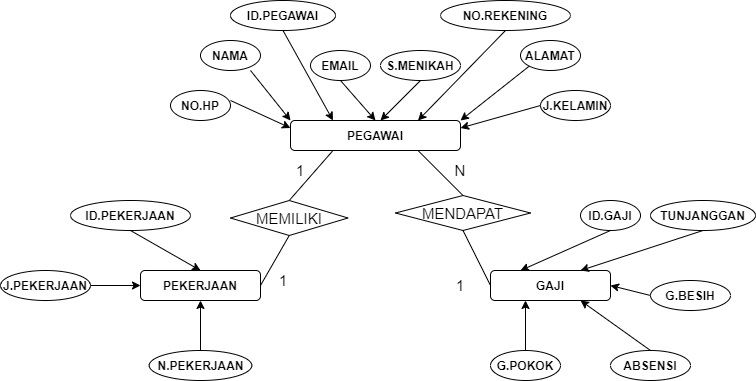

The diagram above was exported from draw.io. Its source (the exported page's mxGraphModel, read from the mxfile embedded in the PNG):
<mxGraphModel dx="868" dy="425" grid="1" gridSize="10" guides="1" tooltips="1" connect="1" arrows="1" fold="1" page="1" pageScale="1" pageWidth="850" pageHeight="1100" math="0" shadow="0" extFonts="Permanent Marker^https://fonts.googleapis.com/css?family=Permanent+Marker">
  <root>
    <mxCell id="0" />
    <mxCell id="1" parent="0" />
    <mxCell id="FtaQsUMmWYd3mLkkNcpu-1" value="PEGAWAI" style="rounded=1;whiteSpace=wrap;html=1;fontStyle=1" vertex="1" parent="1">
      <mxGeometry x="320" y="150" width="170" height="30" as="geometry" />
    </mxCell>
    <mxCell id="FtaQsUMmWYd3mLkkNcpu-2" value="GAJI" style="rounded=1;whiteSpace=wrap;html=1;fontStyle=1" vertex="1" parent="1">
      <mxGeometry x="520" y="300" width="120" height="30" as="geometry" />
    </mxCell>
    <mxCell id="FtaQsUMmWYd3mLkkNcpu-4" value="PEKERJAAN" style="rounded=1;whiteSpace=wrap;html=1;fontStyle=1" vertex="1" parent="1">
      <mxGeometry x="170" y="300" width="120" height="30" as="geometry" />
    </mxCell>
    <mxCell id="FtaQsUMmWYd3mLkkNcpu-9" value="NAMA" style="ellipse;whiteSpace=wrap;html=1;fontStyle=1" vertex="1" parent="1">
      <mxGeometry x="230" y="70" width="60" height="30" as="geometry" />
    </mxCell>
    <mxCell id="FtaQsUMmWYd3mLkkNcpu-10" value="ALAMAT" style="ellipse;whiteSpace=wrap;html=1;fontStyle=1" vertex="1" parent="1">
      <mxGeometry x="550" y="70" width="60" height="30" as="geometry" />
    </mxCell>
    <mxCell id="FtaQsUMmWYd3mLkkNcpu-11" value="NO.HP" style="ellipse;whiteSpace=wrap;html=1;fontStyle=1" vertex="1" parent="1">
      <mxGeometry x="200" y="120" width="60" height="30" as="geometry" />
    </mxCell>
    <mxCell id="FtaQsUMmWYd3mLkkNcpu-12" value="NO.REKENING" style="ellipse;whiteSpace=wrap;html=1;fontStyle=1" vertex="1" parent="1">
      <mxGeometry x="470" y="30" width="130" height="30" as="geometry" />
    </mxCell>
    <mxCell id="FtaQsUMmWYd3mLkkNcpu-13" value="ID.PEGAWAI" style="ellipse;whiteSpace=wrap;html=1;fontStyle=1" vertex="1" parent="1">
      <mxGeometry x="260" y="30" width="105" height="30" as="geometry" />
    </mxCell>
    <mxCell id="FtaQsUMmWYd3mLkkNcpu-14" value="J.KELAMIN" style="ellipse;whiteSpace=wrap;html=1;fontStyle=1" vertex="1" parent="1">
      <mxGeometry x="570" y="120" width="70" height="30" as="geometry" />
    </mxCell>
    <mxCell id="FtaQsUMmWYd3mLkkNcpu-15" value="S.MENIKAH" style="ellipse;whiteSpace=wrap;html=1;fontStyle=1" vertex="1" parent="1">
      <mxGeometry x="410" y="80" width="80" height="30" as="geometry" />
    </mxCell>
    <mxCell id="FtaQsUMmWYd3mLkkNcpu-18" value="EMAIL" style="ellipse;whiteSpace=wrap;html=1;fontStyle=1" vertex="1" parent="1">
      <mxGeometry x="340" y="80" width="60" height="30" as="geometry" />
    </mxCell>
    <mxCell id="FtaQsUMmWYd3mLkkNcpu-20" value="ID.PEKERJAAN" style="ellipse;whiteSpace=wrap;html=1;fontStyle=1" vertex="1" parent="1">
      <mxGeometry x="100" y="230" width="120" height="30" as="geometry" />
    </mxCell>
    <mxCell id="FtaQsUMmWYd3mLkkNcpu-21" value="N.PEKERJAAN" style="ellipse;whiteSpace=wrap;html=1;fontStyle=1" vertex="1" parent="1">
      <mxGeometry x="178.75" y="380" width="102.5" height="30" as="geometry" />
    </mxCell>
    <mxCell id="FtaQsUMmWYd3mLkkNcpu-22" value="TUNJANGGAN" style="ellipse;whiteSpace=wrap;html=1;fontStyle=1" vertex="1" parent="1">
      <mxGeometry x="680" y="230" width="105" height="30" as="geometry" />
    </mxCell>
    <mxCell id="FtaQsUMmWYd3mLkkNcpu-23" value="G.POKOK" style="ellipse;whiteSpace=wrap;html=1;fontStyle=1" vertex="1" parent="1">
      <mxGeometry x="520" y="380" width="70" height="30" as="geometry" />
    </mxCell>
    <mxCell id="FtaQsUMmWYd3mLkkNcpu-24" value="ID.GAJI" style="ellipse;whiteSpace=wrap;html=1;fontStyle=1" vertex="1" parent="1">
      <mxGeometry x="610" y="230" width="60" height="30" as="geometry" />
    </mxCell>
    <mxCell id="FtaQsUMmWYd3mLkkNcpu-25" value="ABSENSI" style="ellipse;whiteSpace=wrap;html=1;fontStyle=1;fontSize=12;" vertex="1" parent="1">
      <mxGeometry x="640" y="380" width="80" height="30" as="geometry" />
    </mxCell>
    <mxCell id="FtaQsUMmWYd3mLkkNcpu-26" value="J.PEKERJAAN" style="ellipse;whiteSpace=wrap;html=1;fontStyle=1" vertex="1" parent="1">
      <mxGeometry x="30" y="300" width="90" height="30" as="geometry" />
    </mxCell>
    <mxCell id="FtaQsUMmWYd3mLkkNcpu-27" value="G.BESIH" style="ellipse;whiteSpace=wrap;html=1;fontStyle=1" vertex="1" parent="1">
      <mxGeometry x="680" y="310" width="80" height="30" as="geometry" />
    </mxCell>
    <mxCell id="FtaQsUMmWYd3mLkkNcpu-30" value="" style="endArrow=classic;html=1;entryX=0;entryY=0.25;entryDx=0;entryDy=0;fontStyle=1" edge="1" parent="1" target="FtaQsUMmWYd3mLkkNcpu-1">
      <mxGeometry width="50" height="50" relative="1" as="geometry">
        <mxPoint x="260" y="130" as="sourcePoint" />
        <mxPoint x="310" y="80" as="targetPoint" />
      </mxGeometry>
    </mxCell>
    <mxCell id="FtaQsUMmWYd3mLkkNcpu-31" value="" style="endArrow=classic;html=1;entryX=0;entryY=0;entryDx=0;entryDy=0;fontStyle=1" edge="1" parent="1" target="FtaQsUMmWYd3mLkkNcpu-1">
      <mxGeometry width="50" height="50" relative="1" as="geometry">
        <mxPoint x="280" y="100" as="sourcePoint" />
        <mxPoint x="340" y="120" as="targetPoint" />
      </mxGeometry>
    </mxCell>
    <mxCell id="FtaQsUMmWYd3mLkkNcpu-32" value="" style="endArrow=classic;html=1;entryX=0.25;entryY=0;entryDx=0;entryDy=0;exitX=0.5;exitY=1;exitDx=0;exitDy=0;fontStyle=1" edge="1" parent="1" source="FtaQsUMmWYd3mLkkNcpu-13" target="FtaQsUMmWYd3mLkkNcpu-1">
      <mxGeometry width="50" height="50" relative="1" as="geometry">
        <mxPoint x="280" y="150" as="sourcePoint" />
        <mxPoint x="340" y="170" as="targetPoint" />
      </mxGeometry>
    </mxCell>
    <mxCell id="FtaQsUMmWYd3mLkkNcpu-33" value="" style="endArrow=classic;html=1;entryX=0.5;entryY=0;entryDx=0;entryDy=0;exitX=0.5;exitY=1;exitDx=0;exitDy=0;fontStyle=1" edge="1" parent="1" source="FtaQsUMmWYd3mLkkNcpu-18" target="FtaQsUMmWYd3mLkkNcpu-1">
      <mxGeometry width="50" height="50" relative="1" as="geometry">
        <mxPoint x="290" y="160" as="sourcePoint" />
        <mxPoint x="350" y="180" as="targetPoint" />
      </mxGeometry>
    </mxCell>
    <mxCell id="FtaQsUMmWYd3mLkkNcpu-34" value="" style="endArrow=classic;html=1;exitX=0.5;exitY=1;exitDx=0;exitDy=0;fontStyle=1" edge="1" parent="1" source="FtaQsUMmWYd3mLkkNcpu-15">
      <mxGeometry width="50" height="50" relative="1" as="geometry">
        <mxPoint x="300" y="170" as="sourcePoint" />
        <mxPoint x="410" y="150" as="targetPoint" />
      </mxGeometry>
    </mxCell>
    <mxCell id="FtaQsUMmWYd3mLkkNcpu-35" value="" style="endArrow=classic;html=1;entryX=0.75;entryY=0;entryDx=0;entryDy=0;exitX=0.5;exitY=1;exitDx=0;exitDy=0;fontStyle=1" edge="1" parent="1" source="FtaQsUMmWYd3mLkkNcpu-12" target="FtaQsUMmWYd3mLkkNcpu-1">
      <mxGeometry width="50" height="50" relative="1" as="geometry">
        <mxPoint x="310" y="180" as="sourcePoint" />
        <mxPoint x="370" y="200" as="targetPoint" />
      </mxGeometry>
    </mxCell>
    <mxCell id="FtaQsUMmWYd3mLkkNcpu-36" value="" style="endArrow=classic;html=1;entryX=1;entryY=0;entryDx=0;entryDy=0;exitX=0;exitY=1;exitDx=0;exitDy=0;fontStyle=1" edge="1" parent="1" source="FtaQsUMmWYd3mLkkNcpu-10" target="FtaQsUMmWYd3mLkkNcpu-1">
      <mxGeometry width="50" height="50" relative="1" as="geometry">
        <mxPoint x="320" y="190" as="sourcePoint" />
        <mxPoint x="380" y="210" as="targetPoint" />
      </mxGeometry>
    </mxCell>
    <mxCell id="FtaQsUMmWYd3mLkkNcpu-37" value="" style="endArrow=classic;html=1;entryX=1;entryY=0.25;entryDx=0;entryDy=0;exitX=0;exitY=0.5;exitDx=0;exitDy=0;fontStyle=1" edge="1" parent="1" source="FtaQsUMmWYd3mLkkNcpu-14" target="FtaQsUMmWYd3mLkkNcpu-1">
      <mxGeometry width="50" height="50" relative="1" as="geometry">
        <mxPoint x="330" y="200" as="sourcePoint" />
        <mxPoint x="390" y="220" as="targetPoint" />
      </mxGeometry>
    </mxCell>
    <mxCell id="FtaQsUMmWYd3mLkkNcpu-38" value="" style="endArrow=classic;html=1;entryX=0.5;entryY=0;entryDx=0;entryDy=0;exitX=0.5;exitY=1;exitDx=0;exitDy=0;fontStyle=1" edge="1" parent="1" source="FtaQsUMmWYd3mLkkNcpu-20" target="FtaQsUMmWYd3mLkkNcpu-4">
      <mxGeometry width="50" height="50" relative="1" as="geometry">
        <mxPoint x="340" y="210" as="sourcePoint" />
        <mxPoint x="400" y="230" as="targetPoint" />
      </mxGeometry>
    </mxCell>
    <mxCell id="FtaQsUMmWYd3mLkkNcpu-39" value="" style="endArrow=classic;html=1;entryX=0;entryY=0.5;entryDx=0;entryDy=0;exitX=1;exitY=0.5;exitDx=0;exitDy=0;fontStyle=1" edge="1" parent="1" source="FtaQsUMmWYd3mLkkNcpu-26" target="FtaQsUMmWYd3mLkkNcpu-4">
      <mxGeometry width="50" height="50" relative="1" as="geometry">
        <mxPoint x="350" y="220" as="sourcePoint" />
        <mxPoint x="410" y="240" as="targetPoint" />
      </mxGeometry>
    </mxCell>
    <mxCell id="FtaQsUMmWYd3mLkkNcpu-40" value="" style="endArrow=classic;html=1;entryX=0.5;entryY=1;entryDx=0;entryDy=0;exitX=0.5;exitY=0;exitDx=0;exitDy=0;fontStyle=1" edge="1" parent="1" source="FtaQsUMmWYd3mLkkNcpu-21" target="FtaQsUMmWYd3mLkkNcpu-4">
      <mxGeometry width="50" height="50" relative="1" as="geometry">
        <mxPoint x="360" y="230" as="sourcePoint" />
        <mxPoint x="420" y="250" as="targetPoint" />
      </mxGeometry>
    </mxCell>
    <mxCell id="FtaQsUMmWYd3mLkkNcpu-41" value="" style="endArrow=classic;html=1;exitX=0.5;exitY=0;exitDx=0;exitDy=0;fontStyle=1" edge="1" parent="1" source="FtaQsUMmWYd3mLkkNcpu-23">
      <mxGeometry width="50" height="50" relative="1" as="geometry">
        <mxPoint x="370" y="240" as="sourcePoint" />
        <mxPoint x="555" y="330" as="targetPoint" />
      </mxGeometry>
    </mxCell>
    <mxCell id="FtaQsUMmWYd3mLkkNcpu-42" value="" style="endArrow=classic;html=1;entryX=0.25;entryY=0;entryDx=0;entryDy=0;exitX=0.5;exitY=1;exitDx=0;exitDy=0;fontStyle=1" edge="1" parent="1" source="FtaQsUMmWYd3mLkkNcpu-24" target="FtaQsUMmWYd3mLkkNcpu-2">
      <mxGeometry width="50" height="50" relative="1" as="geometry">
        <mxPoint x="380" y="250" as="sourcePoint" />
        <mxPoint x="440" y="270" as="targetPoint" />
      </mxGeometry>
    </mxCell>
    <mxCell id="FtaQsUMmWYd3mLkkNcpu-43" value="" style="endArrow=classic;html=1;entryX=0.75;entryY=0;entryDx=0;entryDy=0;exitX=0.5;exitY=1;exitDx=0;exitDy=0;fontStyle=1" edge="1" parent="1" source="FtaQsUMmWYd3mLkkNcpu-22" target="FtaQsUMmWYd3mLkkNcpu-2">
      <mxGeometry width="50" height="50" relative="1" as="geometry">
        <mxPoint x="390" y="260" as="sourcePoint" />
        <mxPoint x="450" y="280" as="targetPoint" />
      </mxGeometry>
    </mxCell>
    <mxCell id="FtaQsUMmWYd3mLkkNcpu-44" value="" style="endArrow=classic;html=1;entryX=1;entryY=0.5;entryDx=0;entryDy=0;exitX=0;exitY=0.5;exitDx=0;exitDy=0;fontStyle=1" edge="1" parent="1" source="FtaQsUMmWYd3mLkkNcpu-27" target="FtaQsUMmWYd3mLkkNcpu-2">
      <mxGeometry width="50" height="50" relative="1" as="geometry">
        <mxPoint x="400" y="270" as="sourcePoint" />
        <mxPoint x="460" y="290" as="targetPoint" />
      </mxGeometry>
    </mxCell>
    <mxCell id="FtaQsUMmWYd3mLkkNcpu-45" value="" style="endArrow=classic;html=1;entryX=0.75;entryY=1;entryDx=0;entryDy=0;exitX=0.5;exitY=0;exitDx=0;exitDy=0;fontStyle=1" edge="1" parent="1" source="FtaQsUMmWYd3mLkkNcpu-25" target="FtaQsUMmWYd3mLkkNcpu-2">
      <mxGeometry width="50" height="50" relative="1" as="geometry">
        <mxPoint x="410" y="280" as="sourcePoint" />
        <mxPoint x="470" y="300" as="targetPoint" />
      </mxGeometry>
    </mxCell>
    <mxCell id="FtaQsUMmWYd3mLkkNcpu-51" value="" style="endArrow=none;html=1;fontSize=15;exitX=0.5;exitY=0;exitDx=0;exitDy=0;entryX=0.25;entryY=1;entryDx=0;entryDy=0;" edge="1" parent="1" source="FtaQsUMmWYd3mLkkNcpu-61" target="FtaQsUMmWYd3mLkkNcpu-1">
      <mxGeometry width="50" height="50" relative="1" as="geometry">
        <mxPoint x="360" y="310" as="sourcePoint" />
        <mxPoint x="410" y="260" as="targetPoint" />
      </mxGeometry>
    </mxCell>
    <mxCell id="FtaQsUMmWYd3mLkkNcpu-54" value="1" style="text;html=1;strokeColor=none;fillColor=none;align=center;verticalAlign=middle;whiteSpace=wrap;rounded=0;fontSize=15;" vertex="1" parent="1">
      <mxGeometry x="310" y="190" width="40" height="20" as="geometry" />
    </mxCell>
    <mxCell id="FtaQsUMmWYd3mLkkNcpu-55" value="1" style="text;html=1;strokeColor=none;fillColor=none;align=center;verticalAlign=middle;whiteSpace=wrap;rounded=0;fontSize=15;" vertex="1" parent="1">
      <mxGeometry x="292.5" y="300" width="40" height="20" as="geometry" />
    </mxCell>
    <mxCell id="FtaQsUMmWYd3mLkkNcpu-58" value="" style="endArrow=none;html=1;fontSize=15;exitX=0.5;exitY=0;exitDx=0;exitDy=0;entryX=0.75;entryY=1;entryDx=0;entryDy=0;" edge="1" parent="1" source="FtaQsUMmWYd3mLkkNcpu-63" target="FtaQsUMmWYd3mLkkNcpu-1">
      <mxGeometry width="50" height="50" relative="1" as="geometry">
        <mxPoint x="300" y="325" as="sourcePoint" />
        <mxPoint x="372.5" y="190" as="targetPoint" />
      </mxGeometry>
    </mxCell>
    <mxCell id="FtaQsUMmWYd3mLkkNcpu-59" value="1" style="text;html=1;strokeColor=none;fillColor=none;align=center;verticalAlign=middle;whiteSpace=wrap;rounded=0;fontSize=15;" vertex="1" parent="1">
      <mxGeometry x="470" y="305" width="40" height="20" as="geometry" />
    </mxCell>
    <mxCell id="FtaQsUMmWYd3mLkkNcpu-60" value="N" style="text;html=1;strokeColor=none;fillColor=none;align=center;verticalAlign=middle;whiteSpace=wrap;rounded=0;fontSize=15;" vertex="1" parent="1">
      <mxGeometry x="470" y="190" width="40" height="20" as="geometry" />
    </mxCell>
    <mxCell id="FtaQsUMmWYd3mLkkNcpu-61" value="MEMILIKI" style="rhombus;whiteSpace=wrap;html=1;fontSize=15;" vertex="1" parent="1">
      <mxGeometry x="260" y="230" width="117.5" height="35" as="geometry" />
    </mxCell>
    <mxCell id="FtaQsUMmWYd3mLkkNcpu-62" value="" style="endArrow=none;html=1;fontSize=15;exitX=1;exitY=0.5;exitDx=0;exitDy=0;entryX=0.5;entryY=1;entryDx=0;entryDy=0;" edge="1" parent="1" source="FtaQsUMmWYd3mLkkNcpu-4" target="FtaQsUMmWYd3mLkkNcpu-61">
      <mxGeometry width="50" height="50" relative="1" as="geometry">
        <mxPoint x="290" y="315" as="sourcePoint" />
        <mxPoint x="362.5" y="180" as="targetPoint" />
      </mxGeometry>
    </mxCell>
    <mxCell id="FtaQsUMmWYd3mLkkNcpu-63" value="MENDAPAT" style="rhombus;whiteSpace=wrap;html=1;fontSize=15;" vertex="1" parent="1">
      <mxGeometry x="425" y="225" width="135" height="35" as="geometry" />
    </mxCell>
    <mxCell id="FtaQsUMmWYd3mLkkNcpu-64" value="" style="endArrow=none;html=1;fontSize=15;exitX=0;exitY=0.5;exitDx=0;exitDy=0;entryX=0.5;entryY=1;entryDx=0;entryDy=0;" edge="1" parent="1" source="FtaQsUMmWYd3mLkkNcpu-2" target="FtaQsUMmWYd3mLkkNcpu-63">
      <mxGeometry width="50" height="50" relative="1" as="geometry">
        <mxPoint x="520" y="315" as="sourcePoint" />
        <mxPoint x="447.5" y="180" as="targetPoint" />
      </mxGeometry>
    </mxCell>
  </root>
</mxGraphModel>